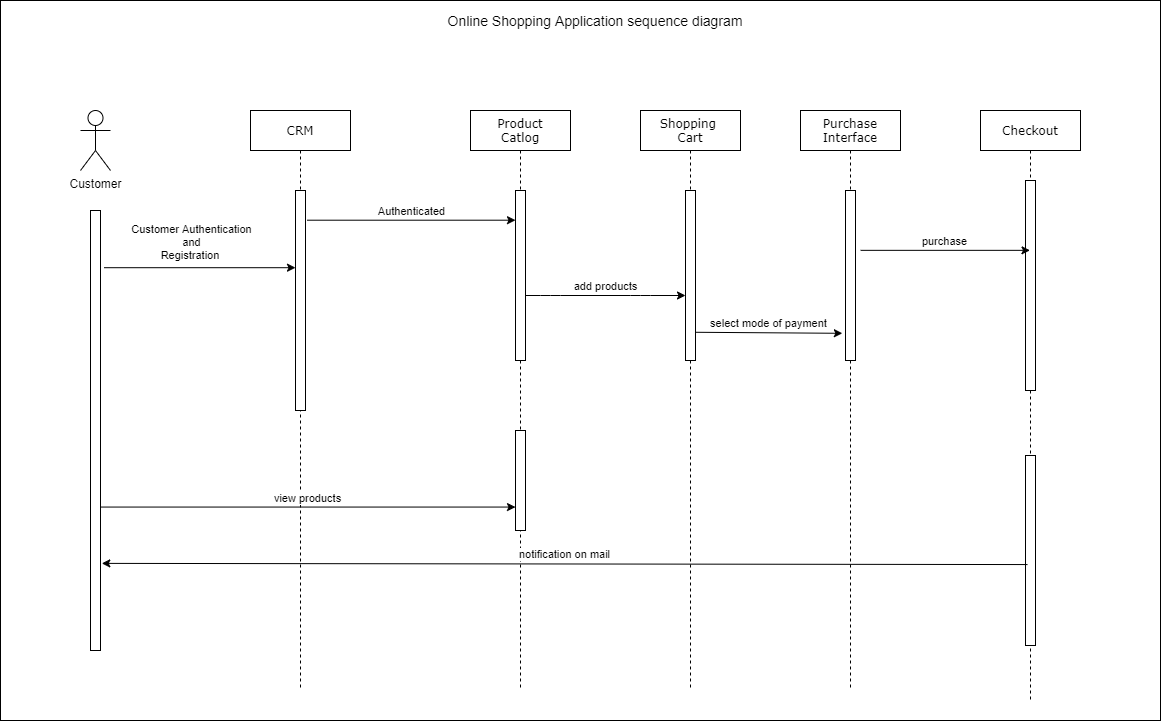

The diagram above was exported from draw.io. Its source (the exported page's mxGraphModel, read from the mxfile embedded in the PNG):
<mxGraphModel dx="2563" dy="1696" grid="1" gridSize="10" guides="1" tooltips="1" connect="1" arrows="1" fold="1" page="1" pageScale="1" pageWidth="1100" pageHeight="850" background="#ffffff" math="0" shadow="0">
  <root>
    <mxCell id="0" />
    <mxCell id="1" parent="0" />
    <mxCell id="0W1uK-jqXHgtpUUiYeAs-28" value="" style="rounded=0;whiteSpace=wrap;html=1;" vertex="1" parent="1">
      <mxGeometry x="-150" y="-30" width="1160" height="720" as="geometry" />
    </mxCell>
    <mxCell id="7baba1c4bc27f4b0-8" value="CRM" style="shape=umlLifeline;perimeter=lifelinePerimeter;whiteSpace=wrap;html=1;container=1;collapsible=0;recursiveResize=0;outlineConnect=0;rounded=0;shadow=0;comic=0;labelBackgroundColor=none;strokeWidth=1;fontFamily=Verdana;fontSize=12;align=center;" parent="1" vertex="1">
      <mxGeometry x="100" y="80" width="100" height="580" as="geometry" />
    </mxCell>
    <mxCell id="7baba1c4bc27f4b0-9" value="" style="html=1;points=[];perimeter=orthogonalPerimeter;rounded=0;shadow=0;comic=0;labelBackgroundColor=none;strokeWidth=1;fontFamily=Verdana;fontSize=12;align=center;" parent="7baba1c4bc27f4b0-8" vertex="1">
      <mxGeometry x="45" y="80" width="10" height="220" as="geometry" />
    </mxCell>
    <mxCell id="0W1uK-jqXHgtpUUiYeAs-2" value="Customer" style="shape=umlActor;verticalLabelPosition=bottom;labelBackgroundColor=#ffffff;verticalAlign=top;html=1;outlineConnect=0;rounded=0;" vertex="1" parent="1">
      <mxGeometry x="-70" y="80" width="30" height="60" as="geometry" />
    </mxCell>
    <mxCell id="0W1uK-jqXHgtpUUiYeAs-3" value="" style="html=1;points=[];perimeter=orthogonalPerimeter;rounded=0;shadow=0;comic=0;labelBackgroundColor=none;strokeWidth=1;fontFamily=Verdana;fontSize=12;align=center;" vertex="1" parent="1">
      <mxGeometry x="-60" y="180" width="10" height="440" as="geometry" />
    </mxCell>
    <mxCell id="0W1uK-jqXHgtpUUiYeAs-4" value="Product&lt;br&gt;Catlog&lt;span style=&quot;font-family: monospace ; font-size: 0px&quot;&gt;%3CmxGraphModel%3E%3Croot%3E%3CmxCell%20id%3D%220%22%2F%3E%3CmxCell%20id%3D%221%22%20parent%3D%220%22%2F%3E%3CmxCell%20id%3D%222%22%20value%3D%22Application%26lt%3Bbr%26gt%3BInterface%22%20style%3D%22shape%3DumlLifeline%3Bperimeter%3DlifelinePerimeter%3BwhiteSpace%3Dwrap%3Bhtml%3D1%3Bcontainer%3D1%3Bcollapsible%3D0%3BrecursiveResize%3D0%3BoutlineConnect%3D0%3Brounded%3D0%3Bshadow%3D0%3Bcomic%3D0%3BlabelBackgroundColor%3Dnone%3BstrokeWidth%3D1%3BfontFamily%3DVerdana%3BfontSize%3D12%3Balign%3Dcenter%3B%22%20vertex%3D%221%22%20parent%3D%221%22%3E%3CmxGeometry%20x%3D%22100%22%20y%3D%2280%22%20width%3D%22100%22%20height%3D%22580%22%20as%3D%22geometry%22%2F%3E%3C%2FmxCell%3E%3CmxCell%20id%3D%223%22%20value%3D%22%22%20style%3D%22html%3D1%3Bpoints%3D%5B%5D%3Bperimeter%3DorthogonalPerimeter%3Brounded%3D0%3Bshadow%3D0%3Bcomic%3D0%3BlabelBackgroundColor%3Dnone%3BstrokeWidth%3D1%3BfontFamily%3DVerdana%3BfontSize%3D12%3Balign%3Dcenter%3B%22%20vertex%3D%221%22%20parent%3D%222%22%3E%3CmxGeometry%20x%3D%2245%22%20y%3D%22100%22%20width%3D%2210%22%20height%3D%22440%22%20as%3D%22geometry%22%2F%3E%3C%2FmxCell%3E%3C%2Froot%3E%3C%2FmxGraphModel%3E&lt;/span&gt;" style="shape=umlLifeline;perimeter=lifelinePerimeter;whiteSpace=wrap;html=1;container=1;collapsible=0;recursiveResize=0;outlineConnect=0;rounded=0;shadow=0;comic=0;labelBackgroundColor=none;strokeWidth=1;fontFamily=Verdana;fontSize=12;align=center;" vertex="1" parent="1">
      <mxGeometry x="320" y="80" width="100" height="580" as="geometry" />
    </mxCell>
    <mxCell id="0W1uK-jqXHgtpUUiYeAs-5" value="" style="html=1;points=[];perimeter=orthogonalPerimeter;rounded=0;shadow=0;comic=0;labelBackgroundColor=none;strokeWidth=1;fontFamily=Verdana;fontSize=12;align=center;" vertex="1" parent="0W1uK-jqXHgtpUUiYeAs-4">
      <mxGeometry x="45" y="80" width="10" height="170" as="geometry" />
    </mxCell>
    <mxCell id="0W1uK-jqXHgtpUUiYeAs-18" value="" style="html=1;points=[];perimeter=orthogonalPerimeter;rounded=0;shadow=0;comic=0;labelBackgroundColor=none;strokeWidth=1;fontFamily=Verdana;fontSize=12;align=center;" vertex="1" parent="0W1uK-jqXHgtpUUiYeAs-4">
      <mxGeometry x="45" y="320" width="10" height="100" as="geometry" />
    </mxCell>
    <mxCell id="0W1uK-jqXHgtpUUiYeAs-6" value="Shopping&amp;nbsp;&lt;span style=&quot;font-family: monospace ; font-size: 0px&quot;&gt;%3CmxGraphModel%3E%3Croot%3E%3CmxCell%20id%3D%220%22%2F%3E%3CmxCell%20id%3D%221%22%20parent%3D%220%22%2F%3E%3CmxCell%20id%3D%222%22%20value%3D%22Product%26lt%3Bbr%26gt%3BCatlog%26lt%3Bspan%20style%3D%26quot%3Bfont-family%3A%20monospace%20%3B%20font-size%3A%200px%26quot%3B%26gt%3B%253CmxGraphModel%253E%253Croot%253E%253CmxCell%2520id%253D%25220%2522%252F%253E%253CmxCell%2520id%253D%25221%2522%2520parent%253D%25220%2522%252F%253E%253CmxCell%2520id%253D%25222%2522%2520value%253D%2522Application%2526lt%253Bbr%2526gt%253BInterface%2522%2520style%253D%2522shape%253DumlLifeline%253Bperimeter%253DlifelinePerimeter%253BwhiteSpace%253Dwrap%253Bhtml%253D1%253Bcontainer%253D1%253Bcollapsible%253D0%253BrecursiveResize%253D0%253BoutlineConnect%253D0%253Brounded%253D0%253Bshadow%253D0%253Bcomic%253D0%253BlabelBackgroundColor%253Dnone%253BstrokeWidth%253D1%253BfontFamily%253DVerdana%253BfontSize%253D12%253Balign%253Dcenter%253B%2522%2520vertex%253D%25221%2522%2520parent%253D%25221%2522%253E%253CmxGeometry%2520x%253D%2522100%2522%2520y%253D%252280%2522%2520width%253D%2522100%2522%2520height%253D%2522580%2522%2520as%253D%2522geometry%2522%252F%253E%253C%252FmxCell%253E%253CmxCell%2520id%253D%25223%2522%2520value%253D%2522%2522%2520style%253D%2522html%253D1%253Bpoints%253D%255B%255D%253Bperimeter%253DorthogonalPerimeter%253Brounded%253D0%253Bshadow%253D0%253Bcomic%253D0%253BlabelBackgroundColor%253Dnone%253BstrokeWidth%253D1%253BfontFamily%253DVerdana%253BfontSize%253D12%253Balign%253Dcenter%253B%2522%2520vertex%253D%25221%2522%2520parent%253D%25222%2522%253E%253CmxGeometry%2520x%253D%252245%2522%2520y%253D%2522100%2522%2520width%253D%252210%2522%2520height%253D%2522440%2522%2520as%253D%2522geometry%2522%252F%253E%253C%252FmxCell%253E%253C%252Froot%253E%253C%252FmxGraphModel%253E%26lt%3B%2Fspan%26gt%3B%22%20style%3D%22shape%3DumlLifeline%3Bperimeter%3DlifelinePerimeter%3BwhiteSpace%3Dwrap%3Bhtml%3D1%3Bcontainer%3D1%3Bcollapsible%3D0%3BrecursiveResize%3D0%3BoutlineConnect%3D0%3Brounded%3D0%3Bshadow%3D0%3Bcomic%3D0%3BlabelBackgroundColor%3Dnone%3BstrokeWidth%3D1%3BfontFamily%3DVerdana%3BfontSize%3D12%3Balign%3Dcenter%3B%22%20vertex%3D%221%22%20parent%3D%221%22%3E%3CmxGeometry%20x%3D%22320%22%20y%3D%2280%22%20width%3D%22100%22%20height%3D%22580%22%20as%3D%22geometry%22%2F%3E%3C%2FmxCell%3E%3CmxCell%20id%3D%223%22%20value%3D%22%22%20style%3D%22html%3D1%3Bpoints%3D%5B%5D%3Bperimeter%3DorthogonalPerimeter%3Brounded%3D0%3Bshadow%3D0%3Bcomic%3D0%3BlabelBackgroundColor%3Dnone%3BstrokeWidth%3D1%3BfontFamily%3DVerdana%3BfontSize%3D12%3Balign%3Dcenter%3B%22%20vertex%3D%221%22%20parent%3D%222%22%3E%3CmxGeometry%20x%3D%2245%22%20y%3D%22100%22%20width%3D%2210%22%20height%3D%22440%22%20as%3D%22geometry%22%2F%3E%3C%2FmxCell%3E%3C%2Froot%3E%3C%2FmxGraphModel%3E&lt;/span&gt;&lt;span style=&quot;font-family: monospace ; font-size: 0px&quot;&gt;%3CmxGraphModel%3E%3Croot%3E%3CmxCell%20id%3D%220%22%2F%3E%3CmxCell%20id%3D%221%22%20parent%3D%220%22%2F%3E%3CmxCell%20id%3D%222%22%20value%3D%22Product%26lt%3Bbr%26gt%3BCatlog%26lt%3Bspan%20style%3D%26quot%3Bfont-family%3A%20monospace%20%3B%20font-size%3A%200px%26quot%3B%26gt%3B%253CmxGraphModel%253E%253Croot%253E%253CmxCell%2520id%253D%25220%2522%252F%253E%253CmxCell%2520id%253D%25221%2522%2520parent%253D%25220%2522%252F%253E%253CmxCell%2520id%253D%25222%2522%2520value%253D%2522Application%2526lt%253Bbr%2526gt%253BInterface%2522%2520style%253D%2522shape%253DumlLifeline%253Bperimeter%253DlifelinePerimeter%253BwhiteSpace%253Dwrap%253Bhtml%253D1%253Bcontainer%253D1%253Bcollapsible%253D0%253BrecursiveResize%253D0%253BoutlineConnect%253D0%253Brounded%253D0%253Bshadow%253D0%253Bcomic%253D0%253BlabelBackgroundColor%253Dnone%253BstrokeWidth%253D1%253BfontFamily%253DVerdana%253BfontSize%253D12%253Balign%253Dcenter%253B%2522%2520vertex%253D%25221%2522%2520parent%253D%25221%2522%253E%253CmxGeometry%2520x%253D%2522100%2522%2520y%253D%252280%2522%2520width%253D%2522100%2522%2520height%253D%2522580%2522%2520as%253D%2522geometry%2522%252F%253E%253C%252FmxCell%253E%253CmxCell%2520id%253D%25223%2522%2520value%253D%2522%2522%2520style%253D%2522html%253D1%253Bpoints%253D%255B%255D%253Bperimeter%253DorthogonalPerimeter%253Brounded%253D0%253Bshadow%253D0%253Bcomic%253D0%253BlabelBackgroundColor%253Dnone%253BstrokeWidth%253D1%253BfontFamily%253DVerdana%253BfontSize%253D12%253Balign%253Dcenter%253B%2522%2520vertex%253D%25221%2522%2520parent%253D%25222%2522%253E%253CmxGeometry%2520x%253D%252245%2522%2520y%253D%2522100%2522%2520width%253D%252210%2522%2520height%253D%2522440%2522%2520as%253D%2522geometry%2522%252F%253E%253C%252FmxCell%253E%253C%252Froot%253E%253C%252FmxGraphModel%253E%26lt%3B%2Fspan%26gt%3B%22%20style%3D%22shape%3DumlLifeline%3Bperimeter%3DlifelinePerimeter%3BwhiteSpace%3Dwrap%3Bhtml%3D1%3Bcontainer%3D1%3Bcollapsible%3D0%3BrecursiveResize%3D0%3BoutlineConnect%3D0%3Brounded%3D0%3Bshadow%3D0%3Bcomic%3D0%3BlabelBackgroundColor%3Dnone%3BstrokeWidth%3D1%3BfontFamily%3DVerdana%3BfontSize%3D12%3Balign%3Dcenter%3B%22%20vertex%3D%221%22%20parent%3D%221%22%3E%3CmxGeometry%20x%3D%22320%22%20y%3D%2280%22%20width%3D%22100%22%20height%3D%22580%22%20as%3D%22geometry%22%2F%3E%3C%2FmxCell%3E%3CmxCell%20id%3D%223%22%20value%3D%22%22%20style%3D%22html%3D1%3Bpoints%3D%5B%5D%3Bperimeter%3DorthogonalPerimeter%3Brounded%3D0%3Bshadow%3D0%3Bcomic%3D0%3BlabelBackgroundColor%3Dnone%3BstrokeWidth%3D1%3BfontFamily%3DVerdana%3BfontSize%3D12%3Balign%3Dcenter%3B%22%20vertex%3D%221%22%20parent%3D%222%22%3E%3CmxGeometry%20x%3D%2245%22%20y%3D%22100%22%20width%3D%2210%22%20height%3D%22440%22%20as%3D%22geometry%22%2F%3E%3C%2FmxCell%3E%3C%2Froot%3E%3C%2FmxGraphModel%3E&lt;/span&gt;&lt;br&gt;Cart" style="shape=umlLifeline;perimeter=lifelinePerimeter;whiteSpace=wrap;html=1;container=1;collapsible=0;recursiveResize=0;outlineConnect=0;rounded=0;shadow=0;comic=0;labelBackgroundColor=none;strokeWidth=1;fontFamily=Verdana;fontSize=12;align=center;" vertex="1" parent="1">
      <mxGeometry x="490" y="80" width="100" height="580" as="geometry" />
    </mxCell>
    <mxCell id="0W1uK-jqXHgtpUUiYeAs-7" value="" style="html=1;points=[];perimeter=orthogonalPerimeter;rounded=0;shadow=0;comic=0;labelBackgroundColor=none;strokeWidth=1;fontFamily=Verdana;fontSize=12;align=center;" vertex="1" parent="0W1uK-jqXHgtpUUiYeAs-6">
      <mxGeometry x="45" y="80" width="10" height="170" as="geometry" />
    </mxCell>
    <mxCell id="0W1uK-jqXHgtpUUiYeAs-8" value="Purchase&lt;br&gt;Interface" style="shape=umlLifeline;perimeter=lifelinePerimeter;whiteSpace=wrap;html=1;container=1;collapsible=0;recursiveResize=0;outlineConnect=0;rounded=0;shadow=0;comic=0;labelBackgroundColor=none;strokeWidth=1;fontFamily=Verdana;fontSize=12;align=center;" vertex="1" parent="1">
      <mxGeometry x="650" y="80" width="100" height="580" as="geometry" />
    </mxCell>
    <mxCell id="0W1uK-jqXHgtpUUiYeAs-9" value="" style="html=1;points=[];perimeter=orthogonalPerimeter;rounded=0;shadow=0;comic=0;labelBackgroundColor=none;strokeWidth=1;fontFamily=Verdana;fontSize=12;align=center;" vertex="1" parent="0W1uK-jqXHgtpUUiYeAs-8">
      <mxGeometry x="45" y="80" width="10" height="170" as="geometry" />
    </mxCell>
    <mxCell id="0W1uK-jqXHgtpUUiYeAs-10" value="Checkout" style="shape=umlLifeline;perimeter=lifelinePerimeter;whiteSpace=wrap;html=1;container=1;collapsible=0;recursiveResize=0;outlineConnect=0;rounded=0;shadow=0;comic=0;labelBackgroundColor=none;strokeWidth=1;fontFamily=Verdana;fontSize=12;align=center;" vertex="1" parent="1">
      <mxGeometry x="830" y="80" width="100" height="590" as="geometry" />
    </mxCell>
    <mxCell id="0W1uK-jqXHgtpUUiYeAs-11" value="" style="html=1;points=[];perimeter=orthogonalPerimeter;rounded=0;shadow=0;comic=0;labelBackgroundColor=none;strokeWidth=1;fontFamily=Verdana;fontSize=12;align=center;" vertex="1" parent="0W1uK-jqXHgtpUUiYeAs-10">
      <mxGeometry x="45" y="70" width="10" height="210" as="geometry" />
    </mxCell>
    <mxCell id="0W1uK-jqXHgtpUUiYeAs-23" value="" style="html=1;points=[];perimeter=orthogonalPerimeter;rounded=0;shadow=0;comic=0;labelBackgroundColor=none;strokeWidth=1;fontFamily=Verdana;fontSize=12;align=center;" vertex="1" parent="0W1uK-jqXHgtpUUiYeAs-10">
      <mxGeometry x="45" y="345" width="10" height="190" as="geometry" />
    </mxCell>
    <mxCell id="0W1uK-jqXHgtpUUiYeAs-12" value="" style="endArrow=classic;html=1;exitX=1.36;exitY=0.13;exitDx=0;exitDy=0;exitPerimeter=0;" edge="1" parent="1" source="0W1uK-jqXHgtpUUiYeAs-3" target="7baba1c4bc27f4b0-9">
      <mxGeometry width="50" height="50" relative="1" as="geometry">
        <mxPoint x="-10" y="390" as="sourcePoint" />
        <mxPoint x="150" y="237" as="targetPoint" />
      </mxGeometry>
    </mxCell>
    <mxCell id="0W1uK-jqXHgtpUUiYeAs-27" value="Customer Authentication&lt;br&gt;and&lt;br&gt;Registration&amp;nbsp;" style="edgeLabel;html=1;align=center;verticalAlign=middle;resizable=0;points=[];" vertex="1" connectable="0" parent="0W1uK-jqXHgtpUUiYeAs-12">
      <mxGeometry x="-0.2569" y="-2" relative="1" as="geometry">
        <mxPoint x="14.97" y="-28.2" as="offset" />
      </mxGeometry>
    </mxCell>
    <mxCell id="0W1uK-jqXHgtpUUiYeAs-13" value="Authenticated" style="endArrow=classic;html=1;exitX=1.18;exitY=0.135;exitDx=0;exitDy=0;exitPerimeter=0;horizontal=1;verticalAlign=bottom;" edge="1" parent="1" source="7baba1c4bc27f4b0-9" target="0W1uK-jqXHgtpUUiYeAs-5">
      <mxGeometry width="50" height="50" relative="1" as="geometry">
        <mxPoint x="-10" y="390" as="sourcePoint" />
        <mxPoint x="370" y="199" as="targetPoint" />
      </mxGeometry>
    </mxCell>
    <mxCell id="0W1uK-jqXHgtpUUiYeAs-14" value="add products" style="endArrow=classic;html=1;verticalAlign=bottom;" edge="1" parent="1" source="0W1uK-jqXHgtpUUiYeAs-5" target="0W1uK-jqXHgtpUUiYeAs-7">
      <mxGeometry width="50" height="50" relative="1" as="geometry">
        <mxPoint x="375" y="332" as="sourcePoint" />
        <mxPoint x="539.5" y="332" as="targetPoint" />
        <Array as="points">
          <mxPoint x="400" y="265" />
          <mxPoint x="490" y="265" />
        </Array>
      </mxGeometry>
    </mxCell>
    <mxCell id="0W1uK-jqXHgtpUUiYeAs-19" value="view products" style="endArrow=classic;html=1;exitX=1.014;exitY=0.674;exitDx=0;exitDy=0;exitPerimeter=0;verticalAlign=bottom;" edge="1" parent="1" source="0W1uK-jqXHgtpUUiYeAs-3" target="0W1uK-jqXHgtpUUiYeAs-18">
      <mxGeometry width="50" height="50" relative="1" as="geometry">
        <mxPoint x="40" y="390" as="sourcePoint" />
        <mxPoint x="320" y="477" as="targetPoint" />
      </mxGeometry>
    </mxCell>
    <mxCell id="0W1uK-jqXHgtpUUiYeAs-21" value="select mode of payment" style="endArrow=classic;html=1;exitX=1.057;exitY=0.834;exitDx=0;exitDy=0;exitPerimeter=0;entryX=-0.314;entryY=0.84;entryDx=0;entryDy=0;entryPerimeter=0;verticalAlign=bottom;" edge="1" parent="1" source="0W1uK-jqXHgtpUUiYeAs-7" target="0W1uK-jqXHgtpUUiYeAs-9">
      <mxGeometry width="50" height="50" relative="1" as="geometry">
        <mxPoint x="550" y="330" as="sourcePoint" />
        <mxPoint x="699.5" y="330" as="targetPoint" />
      </mxGeometry>
    </mxCell>
    <mxCell id="0W1uK-jqXHgtpUUiYeAs-22" value="notification on mail" style="endArrow=classic;html=1;exitX=0.2;exitY=0.574;exitDx=0;exitDy=0;exitPerimeter=0;verticalAlign=bottom;entryX=1.129;entryY=0.802;entryDx=0;entryDy=0;entryPerimeter=0;" edge="1" parent="1" source="0W1uK-jqXHgtpUUiYeAs-23" target="0W1uK-jqXHgtpUUiYeAs-3">
      <mxGeometry width="50" height="50" relative="1" as="geometry">
        <mxPoint x="370" y="390" as="sourcePoint" />
        <mxPoint x="-40" y="534" as="targetPoint" />
      </mxGeometry>
    </mxCell>
    <mxCell id="0W1uK-jqXHgtpUUiYeAs-26" value="purchase" style="endArrow=classic;html=1;exitX=1.514;exitY=0.352;exitDx=0;exitDy=0;exitPerimeter=0;verticalAlign=bottom;" edge="1" parent="1" source="0W1uK-jqXHgtpUUiYeAs-9" target="0W1uK-jqXHgtpUUiYeAs-10">
      <mxGeometry width="50" height="50" relative="1" as="geometry">
        <mxPoint x="370" y="390" as="sourcePoint" />
        <mxPoint x="420" y="340" as="targetPoint" />
      </mxGeometry>
    </mxCell>
    <mxCell id="0W1uK-jqXHgtpUUiYeAs-29" value="Online Shopping Application sequence diagram" style="text;html=1;strokeColor=none;fillColor=none;align=center;verticalAlign=middle;whiteSpace=wrap;rounded=0;fontSize=14;" vertex="1" parent="1">
      <mxGeometry x="290" y="-20" width="310" height="20" as="geometry" />
    </mxCell>
  </root>
</mxGraphModel>